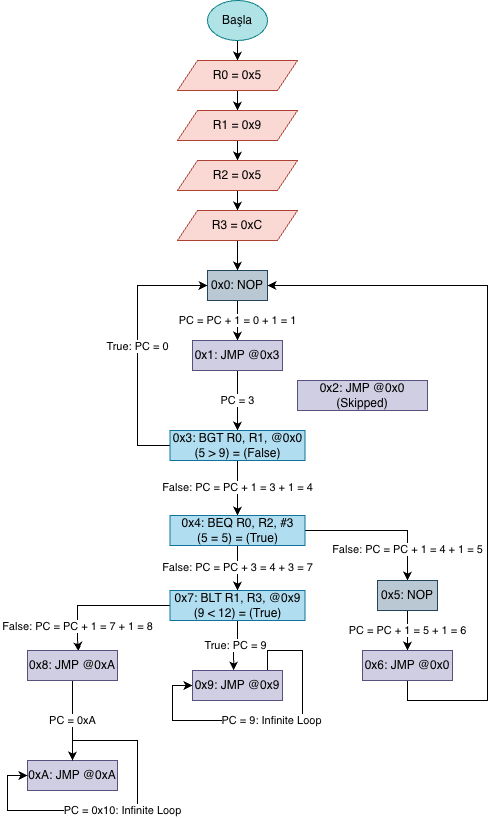

The diagram above was exported from draw.io. Its source (the exported page's mxGraphModel, read from the mxfile embedded in the PNG):
<mxGraphModel dx="723" dy="438" grid="1" gridSize="10" guides="1" tooltips="1" connect="1" arrows="1" fold="1" page="1" pageScale="1" pageWidth="850" pageHeight="1100" math="0" shadow="0">
  <root>
    <mxCell id="0" />
    <mxCell id="1" parent="0" />
    <mxCell id="pmp0InchSg9OFuv5fMw0-13" edge="1" parent="1" source="pmp0InchSg9OFuv5fMw0-1" style="edgeStyle=orthogonalEdgeStyle;rounded=0;orthogonalLoop=1;jettySize=auto;html=1;entryX=0.5;entryY=0;entryDx=0;entryDy=0;" target="pmp0InchSg9OFuv5fMw0-12">
      <mxGeometry relative="1" as="geometry" />
    </mxCell>
    <mxCell id="pmp0InchSg9OFuv5fMw0-1" parent="1" style="ellipse;whiteSpace=wrap;html=1;fillColor=#b0e3e6;strokeColor=#0e8088;" value="Başla" vertex="1">
      <mxGeometry height="40" width="60" x="410" y="20" as="geometry" />
    </mxCell>
    <mxCell id="pmp0InchSg9OFuv5fMw0-5" edge="1" parent="1" source="pmp0InchSg9OFuv5fMw0-3" style="edgeStyle=orthogonalEdgeStyle;rounded=0;orthogonalLoop=1;jettySize=auto;html=1;entryX=0.5;entryY=0;entryDx=0;entryDy=0;" target="pmp0InchSg9OFuv5fMw0-4" value="PC = PC + 1 = 0 + 1 = 1">
      <mxGeometry relative="1" as="geometry" />
    </mxCell>
    <mxCell id="pmp0InchSg9OFuv5fMw0-3" parent="1" style="rounded=0;whiteSpace=wrap;html=1;fillColor=#bac8d3;strokeColor=#23445d;" value="0x0: NOP" vertex="1">
      <mxGeometry height="30" width="60" x="410" y="290" as="geometry" />
    </mxCell>
    <mxCell id="pmp0InchSg9OFuv5fMw0-9" edge="1" parent="1" source="pmp0InchSg9OFuv5fMw0-4" style="edgeStyle=orthogonalEdgeStyle;rounded=0;orthogonalLoop=1;jettySize=auto;html=1;entryX=0.5;entryY=0;entryDx=0;entryDy=0;" target="pmp0InchSg9OFuv5fMw0-7" value="PC = 3">
      <mxGeometry relative="1" as="geometry" />
    </mxCell>
    <mxCell id="pmp0InchSg9OFuv5fMw0-4" parent="1" style="rounded=0;whiteSpace=wrap;html=1;fillColor=#d0cee2;strokeColor=#56517e;" value="0x1: JMP @0x3" vertex="1">
      <mxGeometry height="30" width="90" x="395" y="360" as="geometry" />
    </mxCell>
    <mxCell id="pmp0InchSg9OFuv5fMw0-26" edge="1" parent="1" source="pmp0InchSg9OFuv5fMw0-7" style="edgeStyle=orthogonalEdgeStyle;rounded=0;orthogonalLoop=1;jettySize=auto;html=1;entryX=0;entryY=0.5;entryDx=0;entryDy=0;" target="pmp0InchSg9OFuv5fMw0-3" value="True: PC = 0">
      <mxGeometry relative="1" x="0.0004" as="geometry">
        <mxPoint as="offset" />
        <Array as="points">
          <mxPoint x="340" y="465" />
          <mxPoint x="340" y="305" />
        </Array>
      </mxGeometry>
    </mxCell>
    <mxCell id="pmp0InchSg9OFuv5fMw0-27" edge="1" parent="1" source="pmp0InchSg9OFuv5fMw0-7" style="edgeStyle=orthogonalEdgeStyle;rounded=0;orthogonalLoop=1;jettySize=auto;html=1;" target="pmp0InchSg9OFuv5fMw0-28" value="False: PC = PC + 1 = 3 + 1 = 4">
      <mxGeometry relative="1" x="0.0053" as="geometry">
        <mxPoint as="offset" />
        <mxPoint x="440" y="520" as="targetPoint" />
      </mxGeometry>
    </mxCell>
    <mxCell id="pmp0InchSg9OFuv5fMw0-7" parent="1" style="rounded=0;whiteSpace=wrap;html=1;fillColor=#b1ddf0;strokeColor=#10739e;" value="0x3: BGT R0, R1, @0x0&lt;br&gt;(5 &amp;gt; 9) = (False)" vertex="1">
      <mxGeometry height="30" width="135" x="372.5" y="450" as="geometry" />
    </mxCell>
    <mxCell id="pmp0InchSg9OFuv5fMw0-11" parent="1" style="rounded=0;whiteSpace=wrap;html=1;fillColor=#d0cee2;strokeColor=#56517e;" value="0x2: JMP @0x0&lt;br&gt;(Skipped)" vertex="1">
      <mxGeometry height="30" width="130" x="500" y="400" as="geometry" />
    </mxCell>
    <mxCell id="pmp0InchSg9OFuv5fMw0-17" edge="1" parent="1" source="pmp0InchSg9OFuv5fMw0-12" style="edgeStyle=orthogonalEdgeStyle;rounded=0;orthogonalLoop=1;jettySize=auto;html=1;entryX=0.5;entryY=0;entryDx=0;entryDy=0;" target="pmp0InchSg9OFuv5fMw0-14">
      <mxGeometry relative="1" as="geometry" />
    </mxCell>
    <mxCell id="pmp0InchSg9OFuv5fMw0-12" parent="1" style="shape=parallelogram;perimeter=parallelogramPerimeter;whiteSpace=wrap;html=1;fixedSize=1;fillColor=#fad9d5;strokeColor=#ae4132;" value="R0 = 0x5" vertex="1">
      <mxGeometry height="30" width="120" x="380" y="80" as="geometry" />
    </mxCell>
    <mxCell id="pmp0InchSg9OFuv5fMw0-20" edge="1" parent="1" source="pmp0InchSg9OFuv5fMw0-14" style="edgeStyle=orthogonalEdgeStyle;rounded=0;orthogonalLoop=1;jettySize=auto;html=1;entryX=0.5;entryY=0;entryDx=0;entryDy=0;" target="pmp0InchSg9OFuv5fMw0-15">
      <mxGeometry relative="1" as="geometry" />
    </mxCell>
    <mxCell id="pmp0InchSg9OFuv5fMw0-14" parent="1" style="shape=parallelogram;perimeter=parallelogramPerimeter;whiteSpace=wrap;html=1;fixedSize=1;fillColor=#fad9d5;strokeColor=#ae4132;" value="R1 = 0x9" vertex="1">
      <mxGeometry height="30" width="120" x="380" y="130" as="geometry" />
    </mxCell>
    <mxCell id="pmp0InchSg9OFuv5fMw0-22" edge="1" parent="1" source="pmp0InchSg9OFuv5fMw0-15" style="edgeStyle=orthogonalEdgeStyle;rounded=0;orthogonalLoop=1;jettySize=auto;html=1;entryX=0.5;entryY=0;entryDx=0;entryDy=0;" target="pmp0InchSg9OFuv5fMw0-16">
      <mxGeometry relative="1" as="geometry" />
    </mxCell>
    <mxCell id="pmp0InchSg9OFuv5fMw0-15" parent="1" style="shape=parallelogram;perimeter=parallelogramPerimeter;whiteSpace=wrap;html=1;fixedSize=1;fillColor=#fad9d5;strokeColor=#ae4132;" value="R2 = 0x5" vertex="1">
      <mxGeometry height="30" width="120" x="380" y="180" as="geometry" />
    </mxCell>
    <mxCell id="pmp0InchSg9OFuv5fMw0-23" edge="1" parent="1" source="pmp0InchSg9OFuv5fMw0-16" style="edgeStyle=orthogonalEdgeStyle;rounded=0;orthogonalLoop=1;jettySize=auto;html=1;entryX=0.5;entryY=0;entryDx=0;entryDy=0;" target="pmp0InchSg9OFuv5fMw0-3">
      <mxGeometry relative="1" as="geometry" />
    </mxCell>
    <mxCell id="pmp0InchSg9OFuv5fMw0-16" parent="1" style="shape=parallelogram;perimeter=parallelogramPerimeter;whiteSpace=wrap;html=1;fixedSize=1;fillColor=#fad9d5;strokeColor=#ae4132;" value="R3 = 0xC" vertex="1">
      <mxGeometry height="30" width="120" x="380" y="230" as="geometry" />
    </mxCell>
    <mxCell id="pmp0InchSg9OFuv5fMw0-30" edge="1" parent="1" source="pmp0InchSg9OFuv5fMw0-28" style="edgeStyle=orthogonalEdgeStyle;rounded=0;orthogonalLoop=1;jettySize=auto;html=1;entryX=0.5;entryY=0;entryDx=0;entryDy=0;" target="pmp0InchSg9OFuv5fMw0-32" value="False: PC = PC + 1 = 4 + 1 = 5">
      <mxGeometry relative="1" x="0.5969" as="geometry">
        <mxPoint as="offset" />
        <mxPoint x="607.5" y="600" as="targetPoint" />
      </mxGeometry>
    </mxCell>
    <mxCell id="pmp0InchSg9OFuv5fMw0-39" edge="1" parent="1" source="pmp0InchSg9OFuv5fMw0-28" style="edgeStyle=orthogonalEdgeStyle;rounded=0;orthogonalLoop=1;jettySize=auto;html=1;entryX=0.5;entryY=0;entryDx=0;entryDy=0;" target="pmp0InchSg9OFuv5fMw0-40" value="False: PC = PC + 3 = 4 + 3 = 7">
      <mxGeometry relative="1" x="-0.0065" as="geometry">
        <mxPoint as="offset" />
        <mxPoint x="440" y="620" as="targetPoint" />
      </mxGeometry>
    </mxCell>
    <mxCell id="pmp0InchSg9OFuv5fMw0-28" parent="1" style="rounded=0;whiteSpace=wrap;html=1;fillColor=#b1ddf0;strokeColor=#10739e;" value="0x4: BEQ R0, R2, #3&lt;div&gt;(5 = 5) = (True)&lt;/div&gt;" vertex="1">
      <mxGeometry height="30" width="135" x="372.5" y="535" as="geometry" />
    </mxCell>
    <mxCell id="pmp0InchSg9OFuv5fMw0-34" edge="1" parent="1" source="pmp0InchSg9OFuv5fMw0-32" style="edgeStyle=orthogonalEdgeStyle;rounded=0;orthogonalLoop=1;jettySize=auto;html=1;" target="pmp0InchSg9OFuv5fMw0-35" value="PC = PC + 1 = 5 + 1 = 6">
      <mxGeometry relative="1" as="geometry">
        <mxPoint as="offset" />
        <mxPoint x="610" y="660" as="targetPoint" />
      </mxGeometry>
    </mxCell>
    <mxCell id="pmp0InchSg9OFuv5fMw0-32" parent="1" style="rounded=0;whiteSpace=wrap;html=1;fillColor=#bac8d3;strokeColor=#23445d;" value="0x5: NOP" vertex="1">
      <mxGeometry height="30" width="60" x="580" y="600" as="geometry" />
    </mxCell>
    <mxCell id="pmp0InchSg9OFuv5fMw0-38" edge="1" parent="1" source="pmp0InchSg9OFuv5fMw0-35" style="edgeStyle=orthogonalEdgeStyle;rounded=0;orthogonalLoop=1;jettySize=auto;html=1;entryX=1;entryY=0.5;entryDx=0;entryDy=0;exitX=0.5;exitY=1;exitDx=0;exitDy=0;" target="pmp0InchSg9OFuv5fMw0-3">
      <mxGeometry relative="1" as="geometry">
        <Array as="points">
          <mxPoint x="610" y="720" />
          <mxPoint x="690" y="720" />
          <mxPoint x="690" y="305" />
        </Array>
      </mxGeometry>
    </mxCell>
    <mxCell id="pmp0InchSg9OFuv5fMw0-35" parent="1" style="rounded=0;whiteSpace=wrap;html=1;fillColor=#d0cee2;strokeColor=#56517e;" value="0x6: JMP @0x0" vertex="1">
      <mxGeometry height="30" width="90" x="565" y="670" as="geometry" />
    </mxCell>
    <mxCell id="pmp0InchSg9OFuv5fMw0-42" edge="1" parent="1" source="pmp0InchSg9OFuv5fMw0-40" style="edgeStyle=orthogonalEdgeStyle;rounded=0;orthogonalLoop=1;jettySize=auto;html=1;entryX=0.457;entryY=-0.001;entryDx=0;entryDy=0;entryPerimeter=0;" target="pmp0InchSg9OFuv5fMw0-43" value="True: PC = 9">
      <mxGeometry relative="1" as="geometry">
        <mxPoint x="440" y="680" as="targetPoint" />
      </mxGeometry>
    </mxCell>
    <mxCell id="pmp0InchSg9OFuv5fMw0-48" edge="1" parent="1" source="pmp0InchSg9OFuv5fMw0-40" style="edgeStyle=orthogonalEdgeStyle;rounded=0;orthogonalLoop=1;jettySize=auto;html=1;entryX=0.563;entryY=0.02;entryDx=0;entryDy=0;entryPerimeter=0;" target="pmp0InchSg9OFuv5fMw0-49" value="False: PC = PC + 1 = 7 + 1 = 8">
      <mxGeometry relative="1" x="0.6286" as="geometry">
        <mxPoint as="offset" />
        <Array as="points">
          <mxPoint x="280" y="625" />
          <mxPoint x="280" y="660" />
          <mxPoint x="281" y="660" />
          <mxPoint x="281" y="670" />
        </Array>
        <mxPoint x="300" y="660" as="targetPoint" />
      </mxGeometry>
    </mxCell>
    <mxCell id="pmp0InchSg9OFuv5fMw0-40" parent="1" style="rounded=0;whiteSpace=wrap;html=1;fillColor=#b1ddf0;strokeColor=#10739e;" value="0x7: BLT R1, R3, @0x9&lt;div&gt;(9 &amp;lt; 12) = (True)&lt;/div&gt;" vertex="1">
      <mxGeometry height="30" width="135" x="372.5" y="610" as="geometry" />
    </mxCell>
    <mxCell id="pmp0InchSg9OFuv5fMw0-47" edge="1" parent="1" source="pmp0InchSg9OFuv5fMw0-43" style="edgeStyle=orthogonalEdgeStyle;rounded=0;orthogonalLoop=1;jettySize=auto;html=1;entryX=0;entryY=0.5;entryDx=0;entryDy=0;" target="pmp0InchSg9OFuv5fMw0-43" value="PC = 9: Infinite Loop">
      <mxGeometry relative="1" x="0.0019" as="geometry">
        <mxPoint as="offset" />
        <Array as="points">
          <mxPoint x="470" y="670" />
          <mxPoint x="505" y="670" />
          <mxPoint x="505" y="740" />
          <mxPoint x="375" y="740" />
          <mxPoint x="375" y="705" />
        </Array>
        <mxPoint x="440" y="750" as="targetPoint" />
      </mxGeometry>
    </mxCell>
    <mxCell id="pmp0InchSg9OFuv5fMw0-43" parent="1" style="rounded=0;whiteSpace=wrap;html=1;fillColor=#d0cee2;strokeColor=#56517e;" value="0x9: JMP @0x9" vertex="1">
      <mxGeometry height="30" width="90" x="395" y="690" as="geometry" />
    </mxCell>
    <mxCell id="pmp0InchSg9OFuv5fMw0-51" edge="1" parent="1" source="pmp0InchSg9OFuv5fMw0-49" style="edgeStyle=orthogonalEdgeStyle;rounded=0;orthogonalLoop=1;jettySize=auto;html=1;entryX=0.5;entryY=0;entryDx=0;entryDy=0;" target="pmp0InchSg9OFuv5fMw0-50" value="PC = 0xA">
      <mxGeometry relative="1" as="geometry" />
    </mxCell>
    <mxCell id="pmp0InchSg9OFuv5fMw0-49" parent="1" style="rounded=0;whiteSpace=wrap;html=1;fillColor=#d0cee2;strokeColor=#56517e;" value="0x8: JMP @0xA" vertex="1">
      <mxGeometry height="30" width="90" x="230" y="670" as="geometry" />
    </mxCell>
    <mxCell id="pmp0InchSg9OFuv5fMw0-50" parent="1" style="rounded=0;whiteSpace=wrap;html=1;fillColor=#d0cee2;strokeColor=#56517e;" value="0xA: JMP @0xA" vertex="1">
      <mxGeometry height="30" width="90" x="230" y="780" as="geometry" />
    </mxCell>
    <mxCell id="pmp0InchSg9OFuv5fMw0-53" edge="1" parent="1" source="pmp0InchSg9OFuv5fMw0-50" style="edgeStyle=orthogonalEdgeStyle;rounded=0;orthogonalLoop=1;jettySize=auto;html=1;entryX=0;entryY=0.5;entryDx=0;entryDy=0;" target="pmp0InchSg9OFuv5fMw0-50" value="PC = 0x10: Infinite Loop">
      <mxGeometry relative="1" as="geometry">
        <mxPoint as="offset" />
      </mxGeometry>
    </mxCell>
  </root>
</mxGraphModel>